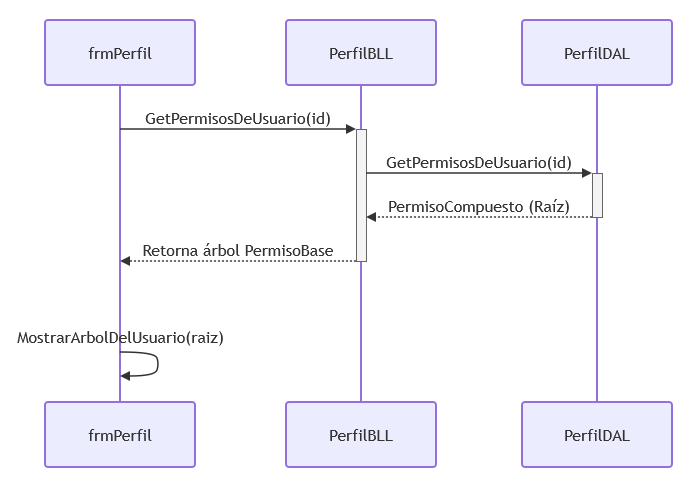

The diagram above was exported from draw.io. Its source (the exported page's mxGraphModel, read from the mxfile embedded in the PNG):
<mxGraphModel dx="1414" dy="827" grid="1" gridSize="10" guides="1" tooltips="1" connect="1" arrows="1" fold="1" page="1" pageScale="1" pageWidth="827" pageHeight="1169" math="0" shadow="0">
  <root>
    <mxCell id="0" />
    <mxCell id="1" parent="0" />
    <UserObject label="" mermaidData="{&#10;  &quot;data&quot;: &quot;sequenceDiagram\n    participant UI as frmPerfil\n    participant BLL as PerfilBLL\n    participant DAL as PerfilDAL\n\n    UI-&gt;&gt;BLL: GetPermisosDeUsuario(id)\n    activate BLL\n    BLL-&gt;&gt;DAL: GetPermisosDeUsuario(id)\n    activate DAL\n    DAL--&gt;&gt;BLL: PermisoCompuesto (Raíz)\n    deactivate DAL\n    BLL--&gt;&gt;UI: Retorna árbol PermisoBase\n    deactivate BLL\n    UI-&gt;&gt;UI: MostrarArbolDelUsuario(raiz)&quot;,&#10;  &quot;config&quot;: null&#10;}" id="-77bYhge5OHjl_Dio7ik-1">
      <mxCell connectable="0" parent="1" style="group;transparentBounds=1;editIcon=1;lockedGroup=0;groupPadding=20;" vertex="1">
        <mxGeometry as="geometry" />
      </mxCell>
    </UserObject>
    <UserObject label="frmPerfil" mermaidId="n:UI" mermaidBaseStyle="html=1;shape=umlLifeline;perimeter=lifelinePerimeter;whiteSpace=wrap;container=1;dropTarget=0;collapsible=0;recursiveResize=0;outlineConnect=0;portConstraint=eastwest;newEdgeStyle={&quot;edgeStyle&quot;:&quot;elbowEdgeStyle&quot;,&quot;elbow&quot;:&quot;vertical&quot;,&quot;curved&quot;:0,&quot;rounded&quot;:0};lifelineDashed=0;strokeWidth=2;rounded=1;absoluteArcSize=1;arcSize=6;lifelineColor=light-dark(#9370DB,#cccccc);size=65;fillColor=light-dark(#ECECFF,#1f2020);strokeColor=light-dark(#9370DB,#cccccc);fontColor=light-dark(#333333,#cccccc);fontFamily=Trebuchet MS,Verdana,Arial,sans-serif;fontSize=16;" mermaidBaseValue="frmPerfil" id="-77bYhge5OHjl_Dio7ik-2">
      <mxCell parent="-77bYhge5OHjl_Dio7ik-1" style="html=1;shape=umlLifeline;perimeter=lifelinePerimeter;whiteSpace=wrap;container=1;dropTarget=0;collapsible=0;recursiveResize=0;outlineConnect=0;portConstraint=eastwest;newEdgeStyle={&quot;edgeStyle&quot;:&quot;elbowEdgeStyle&quot;,&quot;elbow&quot;:&quot;vertical&quot;,&quot;curved&quot;:0,&quot;rounded&quot;:0};lifelineDashed=0;strokeWidth=2;rounded=1;absoluteArcSize=1;arcSize=6;lifelineColor=light-dark(#9370DB,#cccccc);size=65;fillColor=light-dark(#ECECFF,#1f2020);strokeColor=light-dark(#9370DB,#cccccc);fontColor=light-dark(#333333,#cccccc);fontFamily=Trebuchet MS,Verdana,Arial,sans-serif;fontSize=16;" vertex="1">
        <mxGeometry height="382" width="150" x="65" y="40" as="geometry" />
      </mxCell>
    </UserObject>
    <mxCell id="-77bYhge5OHjl_Dio7ik-3" parent="-77bYhge5OHjl_Dio7ik-1" style="html=1;rounded=1;absoluteArcSize=1;arcSize=6;verticalAlign=middle;align=center;strokeWidth=2;whiteSpace=wrap;fillColor=light-dark(#ECECFF,#1f2020);strokeColor=light-dark(#9370DB,#cccccc);fontColor=light-dark(#333333,#cccccc);fontFamily=Trebuchet MS,Verdana,Arial,sans-serif;fontSize=16;" value="frmPerfil" vertex="1">
      <mxGeometry height="65" width="150" x="65" y="422" as="geometry" />
    </mxCell>
    <UserObject label="PerfilBLL" mermaidId="n:BLL" mermaidBaseStyle="html=1;shape=umlLifeline;perimeter=lifelinePerimeter;whiteSpace=wrap;container=1;dropTarget=0;collapsible=0;recursiveResize=0;outlineConnect=0;portConstraint=eastwest;newEdgeStyle={&quot;edgeStyle&quot;:&quot;elbowEdgeStyle&quot;,&quot;elbow&quot;:&quot;vertical&quot;,&quot;curved&quot;:0,&quot;rounded&quot;:0};lifelineDashed=0;strokeWidth=2;rounded=1;absoluteArcSize=1;arcSize=6;lifelineColor=light-dark(#9370DB,#cccccc);size=65;fillColor=light-dark(#ECECFF,#1f2020);strokeColor=light-dark(#9370DB,#cccccc);fontColor=light-dark(#333333,#cccccc);fontFamily=Trebuchet MS,Verdana,Arial,sans-serif;fontSize=16;" mermaidBaseValue="PerfilBLL" id="-77bYhge5OHjl_Dio7ik-4">
      <mxCell parent="-77bYhge5OHjl_Dio7ik-1" style="html=1;shape=umlLifeline;perimeter=lifelinePerimeter;whiteSpace=wrap;container=1;dropTarget=0;collapsible=0;recursiveResize=0;outlineConnect=0;portConstraint=eastwest;newEdgeStyle={&quot;edgeStyle&quot;:&quot;elbowEdgeStyle&quot;,&quot;elbow&quot;:&quot;vertical&quot;,&quot;curved&quot;:0,&quot;rounded&quot;:0};lifelineDashed=0;strokeWidth=2;rounded=1;absoluteArcSize=1;arcSize=6;lifelineColor=light-dark(#9370DB,#cccccc);size=65;fillColor=light-dark(#ECECFF,#1f2020);strokeColor=light-dark(#9370DB,#cccccc);fontColor=light-dark(#333333,#cccccc);fontFamily=Trebuchet MS,Verdana,Arial,sans-serif;fontSize=16;" vertex="1">
        <mxGeometry height="382" width="150" x="306" y="40" as="geometry" />
      </mxCell>
    </UserObject>
    <mxCell id="-77bYhge5OHjl_Dio7ik-5" parent="-77bYhge5OHjl_Dio7ik-4" style="html=1;points=[];perimeter=orthogonalPerimeter;outlineConnect=0;targetShapes=umlLifeline;portConstraint=eastwest;newEdgeStyle={&quot;edgeStyle&quot;:&quot;elbowEdgeStyle&quot;,&quot;elbow&quot;:&quot;vertical&quot;,&quot;curved&quot;:0,&quot;rounded&quot;:0};fillColor=light-dark(#f4f4f4,#2a2a2a);strokeColor=light-dark(#666666,#cccccc);fontColor=light-dark(#333333,#cccccc);fontFamily=Trebuchet MS,Verdana,Arial,sans-serif;fontSize=16;" value="" vertex="1">
      <mxGeometry height="132" width="10" x="70" y="109" as="geometry" />
    </mxCell>
    <mxCell id="-77bYhge5OHjl_Dio7ik-6" parent="-77bYhge5OHjl_Dio7ik-1" style="html=1;rounded=1;absoluteArcSize=1;arcSize=6;verticalAlign=middle;align=center;strokeWidth=2;whiteSpace=wrap;fillColor=light-dark(#ECECFF,#1f2020);strokeColor=light-dark(#9370DB,#cccccc);fontColor=light-dark(#333333,#cccccc);fontFamily=Trebuchet MS,Verdana,Arial,sans-serif;fontSize=16;" value="PerfilBLL" vertex="1">
      <mxGeometry height="65" width="150" x="306" y="422" as="geometry" />
    </mxCell>
    <UserObject label="PerfilDAL" mermaidId="n:DAL" mermaidBaseStyle="html=1;shape=umlLifeline;perimeter=lifelinePerimeter;whiteSpace=wrap;container=1;dropTarget=0;collapsible=0;recursiveResize=0;outlineConnect=0;portConstraint=eastwest;newEdgeStyle={&quot;edgeStyle&quot;:&quot;elbowEdgeStyle&quot;,&quot;elbow&quot;:&quot;vertical&quot;,&quot;curved&quot;:0,&quot;rounded&quot;:0};lifelineDashed=0;strokeWidth=2;rounded=1;absoluteArcSize=1;arcSize=6;lifelineColor=light-dark(#9370DB,#cccccc);size=65;fillColor=light-dark(#ECECFF,#1f2020);strokeColor=light-dark(#9370DB,#cccccc);fontColor=light-dark(#333333,#cccccc);fontFamily=Trebuchet MS,Verdana,Arial,sans-serif;fontSize=16;" mermaidBaseValue="PerfilDAL" id="-77bYhge5OHjl_Dio7ik-7">
      <mxCell parent="-77bYhge5OHjl_Dio7ik-1" style="html=1;shape=umlLifeline;perimeter=lifelinePerimeter;whiteSpace=wrap;container=1;dropTarget=0;collapsible=0;recursiveResize=0;outlineConnect=0;portConstraint=eastwest;newEdgeStyle={&quot;edgeStyle&quot;:&quot;elbowEdgeStyle&quot;,&quot;elbow&quot;:&quot;vertical&quot;,&quot;curved&quot;:0,&quot;rounded&quot;:0};lifelineDashed=0;strokeWidth=2;rounded=1;absoluteArcSize=1;arcSize=6;lifelineColor=light-dark(#9370DB,#cccccc);size=65;fillColor=light-dark(#ECECFF,#1f2020);strokeColor=light-dark(#9370DB,#cccccc);fontColor=light-dark(#333333,#cccccc);fontFamily=Trebuchet MS,Verdana,Arial,sans-serif;fontSize=16;" vertex="1">
        <mxGeometry height="382" width="150" x="542" y="40" as="geometry" />
      </mxCell>
    </UserObject>
    <mxCell id="-77bYhge5OHjl_Dio7ik-8" parent="-77bYhge5OHjl_Dio7ik-7" style="html=1;points=[];perimeter=orthogonalPerimeter;outlineConnect=0;targetShapes=umlLifeline;portConstraint=eastwest;newEdgeStyle={&quot;edgeStyle&quot;:&quot;elbowEdgeStyle&quot;,&quot;elbow&quot;:&quot;vertical&quot;,&quot;curved&quot;:0,&quot;rounded&quot;:0};fillColor=light-dark(#f4f4f4,#2a2a2a);strokeColor=light-dark(#666666,#cccccc);fontColor=light-dark(#333333,#cccccc);fontFamily=Trebuchet MS,Verdana,Arial,sans-serif;fontSize=16;" value="" vertex="1">
      <mxGeometry height="44" width="10" x="70" y="153" as="geometry" />
    </mxCell>
    <mxCell id="-77bYhge5OHjl_Dio7ik-9" parent="-77bYhge5OHjl_Dio7ik-1" style="html=1;rounded=1;absoluteArcSize=1;arcSize=6;verticalAlign=middle;align=center;strokeWidth=2;whiteSpace=wrap;fillColor=light-dark(#ECECFF,#1f2020);strokeColor=light-dark(#9370DB,#cccccc);fontColor=light-dark(#333333,#cccccc);fontFamily=Trebuchet MS,Verdana,Arial,sans-serif;fontSize=16;" value="PerfilDAL" vertex="1">
      <mxGeometry height="65" width="150" x="542" y="422" as="geometry" />
    </mxCell>
    <UserObject label="GetPermisosDeUsuario(id)" mermaidId="e:UI-&gt;BLL#0" mermaidBaseStyle="endArrow=block;verticalAlign=bottom;edgeStyle=elbowEdgeStyle;elbow=vertical;curved=0;rounded=0;fontSize=16;labelBackgroundColor=none;strokeWidth=1.5;strokeColor=light-dark(#333333,#cccccc);fontColor=light-dark(#333333,#cccccc);fontFamily=Trebuchet MS,Verdana,Arial,sans-serif;" mermaidBaseValue="GetPermisosDeUsuario(id)" id="-77bYhge5OHjl_Dio7ik-10">
      <mxCell edge="1" parent="-77bYhge5OHjl_Dio7ik-1" style="endArrow=block;verticalAlign=bottom;edgeStyle=elbowEdgeStyle;elbow=vertical;curved=0;rounded=0;fontSize=16;labelBackgroundColor=none;strokeWidth=1.5;strokeColor=light-dark(#333333,#cccccc);fontColor=light-dark(#333333,#cccccc);fontFamily=Trebuchet MS,Verdana,Arial,sans-serif;">
        <mxGeometry relative="1" as="geometry">
          <Array as="points">
            <mxPoint x="258" y="149" />
          </Array>
          <mxPoint x="140" y="149" as="sourcePoint" />
          <mxPoint x="376" y="149" as="targetPoint" />
        </mxGeometry>
      </mxCell>
    </UserObject>
    <UserObject label="GetPermisosDeUsuario(id)" mermaidId="e:BLL-&gt;DAL#0" mermaidBaseStyle="endArrow=block;verticalAlign=bottom;edgeStyle=elbowEdgeStyle;elbow=vertical;curved=0;rounded=0;fontSize=16;labelBackgroundColor=none;strokeWidth=1.5;strokeColor=light-dark(#333333,#cccccc);fontColor=light-dark(#333333,#cccccc);fontFamily=Trebuchet MS,Verdana,Arial,sans-serif;" mermaidBaseValue="GetPermisosDeUsuario(id)" id="-77bYhge5OHjl_Dio7ik-11">
      <mxCell edge="1" parent="-77bYhge5OHjl_Dio7ik-1" style="endArrow=block;verticalAlign=bottom;edgeStyle=elbowEdgeStyle;elbow=vertical;curved=0;rounded=0;fontSize=16;labelBackgroundColor=none;strokeWidth=1.5;strokeColor=light-dark(#333333,#cccccc);fontColor=light-dark(#333333,#cccccc);fontFamily=Trebuchet MS,Verdana,Arial,sans-serif;">
        <mxGeometry relative="1" as="geometry">
          <Array as="points">
            <mxPoint x="499" y="193" />
          </Array>
          <mxPoint x="386" y="193" as="sourcePoint" />
          <mxPoint x="612" y="193" as="targetPoint" />
        </mxGeometry>
      </mxCell>
    </UserObject>
    <UserObject label="PermisoCompuesto (Raíz)" mermaidId="e:DAL-&gt;BLL#0" mermaidBaseStyle="dashed=1;fixDash=1;dashPattern=2 2;endArrow=block;verticalAlign=bottom;edgeStyle=elbowEdgeStyle;elbow=vertical;curved=0;rounded=0;fontSize=16;labelBackgroundColor=none;strokeWidth=1.5;strokeColor=light-dark(#333333,#cccccc);fontColor=light-dark(#333333,#cccccc);fontFamily=Trebuchet MS,Verdana,Arial,sans-serif;" mermaidBaseValue="PermisoCompuesto (Raíz)" id="-77bYhge5OHjl_Dio7ik-12">
      <mxCell edge="1" parent="-77bYhge5OHjl_Dio7ik-1" style="dashed=1;fixDash=1;dashPattern=2 2;endArrow=block;verticalAlign=bottom;edgeStyle=elbowEdgeStyle;elbow=vertical;curved=0;rounded=0;fontSize=16;labelBackgroundColor=none;strokeWidth=1.5;strokeColor=light-dark(#333333,#cccccc);fontColor=light-dark(#333333,#cccccc);fontFamily=Trebuchet MS,Verdana,Arial,sans-serif;">
        <mxGeometry relative="1" as="geometry">
          <Array as="points">
            <mxPoint x="499" y="237" />
          </Array>
          <mxPoint x="612" y="237" as="sourcePoint" />
          <mxPoint x="386" y="237" as="targetPoint" />
        </mxGeometry>
      </mxCell>
    </UserObject>
    <UserObject label="Retorna árbol PermisoBase" mermaidId="e:BLL-&gt;UI#0" mermaidBaseStyle="dashed=1;fixDash=1;dashPattern=2 2;endArrow=block;verticalAlign=bottom;edgeStyle=elbowEdgeStyle;elbow=vertical;curved=0;rounded=0;fontSize=16;labelBackgroundColor=none;strokeWidth=1.5;strokeColor=light-dark(#333333,#cccccc);fontColor=light-dark(#333333,#cccccc);fontFamily=Trebuchet MS,Verdana,Arial,sans-serif;" mermaidBaseValue="Retorna árbol PermisoBase" id="-77bYhge5OHjl_Dio7ik-13">
      <mxCell edge="1" parent="-77bYhge5OHjl_Dio7ik-1" style="dashed=1;fixDash=1;dashPattern=2 2;endArrow=block;verticalAlign=bottom;edgeStyle=elbowEdgeStyle;elbow=vertical;curved=0;rounded=0;fontSize=16;labelBackgroundColor=none;strokeWidth=1.5;strokeColor=light-dark(#333333,#cccccc);fontColor=light-dark(#333333,#cccccc);fontFamily=Trebuchet MS,Verdana,Arial,sans-serif;">
        <mxGeometry relative="1" as="geometry">
          <Array as="points">
            <mxPoint x="258" y="281" />
          </Array>
          <mxPoint x="376" y="281" as="sourcePoint" />
          <mxPoint x="140" y="281" as="targetPoint" />
        </mxGeometry>
      </mxCell>
    </UserObject>
    <UserObject label="" mermaidId="e:UI-&gt;UI#0" mermaidBaseStyle="edgeStyle=none;curved=1;endArrow=block;verticalAlign=bottom;align=center;fontSize=16;labelBackgroundColor=none;strokeWidth=1.5;strokeColor=light-dark(#333333,#cccccc);fontColor=light-dark(#333333,#cccccc);fontFamily=Trebuchet MS,Verdana,Arial,sans-serif;" mermaidBaseValue="" id="-77bYhge5OHjl_Dio7ik-14">
      <mxCell edge="1" parent="-77bYhge5OHjl_Dio7ik-1" style="edgeStyle=none;curved=1;endArrow=block;verticalAlign=bottom;align=center;fontSize=16;labelBackgroundColor=none;strokeWidth=1.5;strokeColor=light-dark(#333333,#cccccc);fontColor=light-dark(#333333,#cccccc);fontFamily=Trebuchet MS,Verdana,Arial,sans-serif;rounded=0;">
        <mxGeometry relative="1" as="geometry">
          <Array as="points">
            <mxPoint x="175" y="372" />
            <mxPoint x="179" y="384" />
            <mxPoint x="175" y="396" />
          </Array>
          <mxPoint x="140" y="372" as="sourcePoint" />
          <mxPoint x="140" y="396" as="targetPoint" />
        </mxGeometry>
      </mxCell>
    </UserObject>
    <mxCell id="-77bYhge5OHjl_Dio7ik-15" parent="-77bYhge5OHjl_Dio7ik-1" style="text;html=1;strokeColor=none;fillColor=none;align=center;verticalAlign=middle;fontFamily=Trebuchet MS,Verdana,Arial,sans-serif;fontSize=16;fontColor=light-dark(#333333,#cccccc);" value="MostrarArbolDelUsuario(raiz)" vertex="1">
      <mxGeometry height="18" width="200" x="40" y="348" as="geometry" />
    </mxCell>
  </root>
</mxGraphModel>